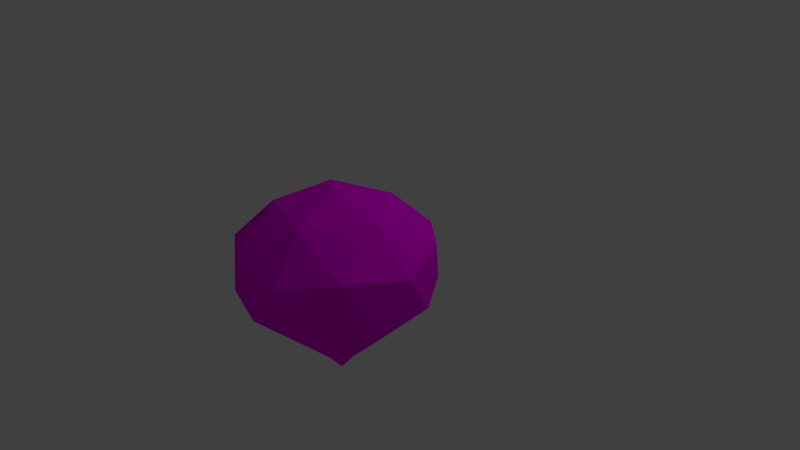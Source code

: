 # Source: ed5.blend  (saved by Blender 2.77.0; exported with 4.5.12 LTS)
import bpy
from mathutils import Matrix  # noqa: F401  (used for matrix-valued properties, if any)

bpy.ops.wm.read_factory_settings(use_empty=True)
scene = bpy.context.scene
scene.name = 'Scene'

# ---- collections
col_collection_1 = bpy.data.collections.new('Collection 1'); scene.collection.children.link(col_collection_1)

# ---- images (referenced by path relative to the original .blend; pixels are not part of the script)
import os
ASSET_DIR = os.environ.get("B2B_ASSET_DIR", "")  # directory of the original .blend (textures are referenced by path, not embedded)
HERE = os.path.dirname(os.path.abspath(__file__))  # packed textures are extracted next to this script under _unpacked/

def load_image(name, relpath, width, height, colorspace="sRGB"):
    """Load a texture the original file referenced (path relative to the .blend, or extracted next to this script)."""
    p = next((c for c in (os.path.join(HERE, relpath), os.path.join(ASSET_DIR, relpath)) if relpath and os.path.exists(c)), "")
    if p:
        img = bpy.data.images.load(p, check_existing=True)
        img.name = name
    else:  # same state as the original file: an image datablock whose file is absent (Cycles renders it pink)
        img = bpy.data.images.new(name, width, height)
        img.source = "FILE"
        img.filepath = "//" + (relpath or name)
    img.colorspace_settings.name = colorspace
    return img
img_tex1_ed5_jpg = load_image('tex1_ed5.jpg', 'CarGL.V2.1 (Shaders)/res/tex1_ed5.jpg', 1024, 1024, 'sRGB')

# ---- materials (node trees are filled in below, after node groups)
mat_material_001 = bpy.data.materials.new('Material.001')
mat_material_001.alpha_threshold = 0.0
mat_material_001.roughness = 0.5

# ---- material node trees
mat_material_001.use_nodes = True; mat_material_001.node_tree.nodes.clear()
_N = mat_material_001.node_tree.nodes; _L = mat_material_001.node_tree.links
n0 = _N.new('ShaderNodeOutputMaterial'); n0.name = 'Material Output'; n0.location = (300, 300)
n1 = _N.new('ShaderNodeBsdfDiffuse'); n1.name = 'Diffuse BSDF'; n1.location = (10, 300)
n2 = _N.new('ShaderNodeTexImage'); n2.name = 'Image Texture'; n2.location = (-203, 287)
n2.width = 140
n2.image = img_tex1_ed5_jpg
_L.new(n1.outputs[0], n0.inputs[0])
_L.new(n2.outputs[0], n1.inputs[0])
n0.is_active_output = True

# ---- world
world_world = bpy.data.worlds.new('World'); scene.world = world_world
world_world.color = (0.05088, 0.05088, 0.05088)
world_world.use_sun_shadow = False
world_world.sun_shadow_jitter_overblur = 0.0
world_world.cycles.sampling_method = 'MANUAL'

# ---- cameras
cam_camera = bpy.data.cameras.new('Camera')
cam_camera.clip_end = 100.0
cam_camera.lens = 35.0
cam_camera.sensor_width = 32.0
cam_camera.sensor_height = 18.0
cam_camera.ortho_scale = 7.314
cam_camera.dof.focus_distance = 0.0

# ---- lights
light_lamp = bpy.data.lights.new('Lamp', 'POINT')
light_lamp.transmission_factor = 0.0
light_lamp.cutoff_distance = 30.0
light_lamp.energy = 100.0
light_lamp.shadow_buffer_clip_start = 1.001
light_lamp.shadow_soft_size = 0.1
light_lamp.shadow_maximum_resolution = 0.006
light_lamp.use_absolute_resolution = True

# ---- meshes
me_icosphere_00 = bpy.data.meshes.new('Icosphere.00')
me_icosphere_00.from_pydata([(-1.611, 0.008355, -1.876), (-2.048, 0.5611, -2.193), (-1.445, 0.5611, -2.389), (-1.072, 0.5611, -1.876), (-1.445, 0.5611, -1.363), (-2.048, 0.5611, -1.559), (-1.929, 1.456, -2.852), (-0.7806, 1.456, -2.479), (-0.7806, 1.456, -1.272), (-1.929, 1.456, -0.8993), (-2.638, 1.456, -1.876), (-1.611, 2.008, -1.876), (-1.571, 0.1577, -1.998), (-1.716, 0.1577, -1.952), (-1.752, 0.4826, -2.307), (-2.065, 0.4826, -1.876), (-1.716, 0.1577, -1.8), (-1.482, 0.1577, -1.876), (-1.244, 0.4826, -2.143), (-1.571, 0.1577, -1.753), (-1.244, 0.4826, -1.609), (-1.752, 0.4826, -1.444), (-2.562, 1.008, -2.185), (-2.562, 1.008, -1.567), (-1.611, 1.008, -2.876), (-2.199, 1.008, -2.685), (-0.6602, 1.008, -2.185), (-1.023, 1.008, -2.685), (-1.023, 1.008, -1.067), (-0.6602, 1.008, -1.567), (-2.199, 1.008, -1.067), (-1.611, 1.008, -0.8758), (-2.401, 1.534, -2.45), (-1.31, 1.534, -2.804), (-0.6348, 1.534, -1.876), (-1.31, 1.534, -0.9471), (-2.401, 1.534, -1.302), (-1.798, 1.859, -2.45), (-2.215, 1.859, -1.876), (-1.123, 1.859, -2.231), (-1.123, 1.859, -1.521), (-1.798, 1.859, -1.302)], [], [(0, 13, 12), (1, 13, 15), (0, 12, 17), (0, 17, 19), (0, 19, 16), (1, 15, 22), (2, 14, 24), (3, 18, 26), (4, 20, 28), (5, 21, 30), (1, 22, 25), (2, 24, 27), (3, 26, 29), (4, 28, 31), (5, 30, 23), (6, 32, 37), (7, 33, 39), (8, 34, 40), (9, 35, 41), (10, 36, 38), (38, 41, 11), (38, 36, 41), (36, 9, 41), (41, 40, 11), (41, 35, 40), (35, 8, 40), (40, 39, 11), (40, 34, 39), (34, 7, 39), (39, 37, 11), (39, 33, 37), (33, 6, 37), (37, 38, 11), (37, 32, 38), (32, 10, 38), (23, 36, 10), (23, 30, 36), (30, 9, 36), (31, 35, 9), (31, 28, 35), (28, 8, 35), (29, 34, 8), (29, 26, 34), (26, 7, 34), (27, 33, 7), (27, 24, 33), (24, 6, 33), (25, 32, 6), (25, 22, 32), (22, 10, 32), (30, 31, 9), (30, 21, 31), (21, 4, 31), (28, 29, 8), (28, 20, 29), (20, 3, 29), (26, 27, 7), (26, 18, 27), (18, 2, 27), (24, 25, 6), (24, 14, 25), (14, 1, 25), (22, 23, 10), (22, 15, 23), (15, 5, 23), (16, 21, 5), (16, 19, 21), (19, 4, 21), (19, 20, 4), (19, 17, 20), (17, 3, 20), (17, 18, 3), (17, 12, 18), (12, 2, 18), (15, 16, 5), (15, 13, 16), (13, 0, 16), (12, 14, 2), (12, 13, 14), (13, 1, 14)])
_uv = me_icosphere_00.uv_layers.new(name='UVMap')
_uv.uv.foreach_set('vector', [0.6528, 0.44, 0.6147, 0.4087, 0.6478, 0.3901, 0.4998, 0.3212, 0.6147, 0.4087, 0.5054, 0.3928, 0.7658, 0.8273, 0.7639, 0.8733, 0.7305, 0.8554, 0.9798, 0.8015, 0.9326, 0.7907, 0.9544, 0.7592, 0.7406, 0.4276, 0.6937, 0.4187, 0.7179, 0.3996, 0.4998, 0.3212, 0.5054, 0.3928, 0.3407, 0.2843, 0.6381, 0.2434, 0.5745, 0.2928, 0.5556, 0.09258, 0.7925, 0.764, 0.83, 0.8273, 0.6363, 0.8041, 0.8839, 0.6319, 0.8468, 0.7042, 0.7448, 0.5327, 0.2567, 0.8329, 0.2215, 0.8933, 0.1277, 0.8103, 0.4998, 0.3212, 0.3407, 0.2843, 0.4208, 0.1684, 0.6381, 0.2434, 0.5556, 0.09258, 0.6937, 0.08579, 0.7925, 0.764, 0.6363, 0.8041, 0.6557, 0.6615, 0.8839, 0.6319, 0.7448, 0.5327, 0.8694, 0.4669, 0.2567, 0.8329, 0.1277, 0.8103, 0.2376, 0.6998, 0.3541, 0.8318, 0.3292, 0.6774, 0.4732, 0.7681, 0.6138, 0.9271, 0.4819, 0.9149, 0.6259, 0.8242, 0.03982, 0.2167, 0.1011, 0.07769, 0.1821, 0.2107, 0.1881, 0.4827, 0.09914, 0.3634, 0.2693, 0.367, 0.3541, 0.5231, 0.4819, 0.44, 0.4732, 0.5867, 0.4732, 0.5867, 0.6259, 0.5307, 0.5991, 0.6774, 0.4732, 0.5867, 0.4819, 0.44, 0.6259, 0.5307, 0.3292, 0.487, 0.1881, 0.4827, 0.2693, 0.367, 0.2693, 0.367, 0.1821, 0.2107, 0.3292, 0.2229, 0.2693, 0.367, 0.09914, 0.3634, 0.1821, 0.2107, 0.09914, 0.3634, 0.03982, 0.2167, 0.1821, 0.2107, 0.1821, 0.2107, 0.2712, 0.08134, 0.3292, 0.2229, 0.1821, 0.2107, 0.1011, 0.07769, 0.2712, 0.08134, 0.1011, 0.07769, 0.1914, -0.003345, 0.2712, 0.08134, 0.6259, 0.8242, 0.4732, 0.7681, 0.5991, 0.6774, 0.6259, 0.8242, 0.4819, 0.9149, 0.4732, 0.7681, 0.4819, 0.9149, 0.3541, 0.8318, 0.4732, 0.7681, 0.4732, 0.7681, 0.4732, 0.5867, 0.5991, 0.6774, 0.4732, 0.7681, 0.3292, 0.6774, 0.4732, 0.5867, 0.3292, 0.6774, 0.3541, 0.5231, 0.4732, 0.5867, 0.2376, 0.6998, 0.09154, 0.6593, 0.2112, 0.5644, 0.2376, 0.6998, 0.1277, 0.8103, 0.09154, 0.6593, 0.1277, 0.8103, -0.003345, 0.7802, 0.09154, 0.6593, 0.07256, 0.4541, 0.09914, 0.3634, 0.1881, 0.4827, 0.8694, 0.4669, 0.7448, 0.5327, 0.7317, 0.44, -0.003345, 0.3179, 0.03982, 0.2167, 0.09914, 0.3634, 0.8949, 0.3787, 0.9987, 0.2692, 1.003, 0.3787, 0.8949, 0.3787, 0.8594, 0.2554, 0.9987, 0.2692, 0.8594, 0.2554, 0.934, 0.1379, 0.9987, 0.2692, 0.8004, 0.1095, 0.8891, -0.001836, 0.934, 0.1379, 0.8004, 0.1095, 0.7404, -0.003345, 0.8891, -0.001836, 0.5556, 0.09258, 0.4425, 0.04461, 0.5797, -0.003345, 0.4208, 0.1684, 0.3292, 0.1375, 0.4425, 0.04461, 0.4208, 0.1684, 0.3407, 0.2843, 0.3292, 0.1375, 0.3232, 0.607, 0.2112, 0.5644, 0.2507, 0.487, 0.1277, 0.8103, 0.0357, 0.8964, -0.003345, 0.7802, 0.982, 0.4893, 0.9544, 0.6475, 0.8694, 0.4669, 0.9544, 0.6475, 0.8839, 0.6319, 0.8694, 0.4669, 0.7448, 0.5327, 0.6557, 0.6615, 0.6259, 0.5427, 0.7448, 0.5327, 0.8468, 0.7042, 0.6557, 0.6615, 0.8468, 0.7042, 0.7925, 0.764, 0.6557, 0.6615, 0.8594, 0.2554, 0.8004, 0.1095, 0.934, 0.1379, 0.8594, 0.2554, 0.6937, 0.2407, 0.8004, 0.1095, 0.6937, 0.2869, 0.6381, 0.2434, 0.6937, 0.08579, 0.5556, 0.09258, 0.4208, 0.1684, 0.4425, 0.04461, 0.5556, 0.09258, 0.5745, 0.2928, 0.4208, 0.1684, 0.5745, 0.2928, 0.4998, 0.3212, 0.4208, 0.1684, 0.3232, 0.607, 0.2376, 0.6998, 0.2112, 0.5644, 0.3407, 0.2843, 0.5054, 0.3928, 0.346, 0.396, 0.3163, 0.7979, 0.2567, 0.8329, 0.2376, 0.6998, 0.3232, 0.9027, 0.2215, 0.8933, 0.2567, 0.8329, 0.982, 0.7646, 0.9544, 0.7592, 0.9544, 0.6475, 0.9544, 0.7592, 0.8839, 0.6319, 0.9544, 0.6475, 0.9544, 0.7592, 0.8468, 0.7042, 0.8839, 0.6319, 0.9544, 0.7592, 0.9326, 0.7907, 0.8468, 0.7042, 0.9326, 0.7907, 0.7925, 0.764, 0.8468, 0.7042, 0.7305, 0.8554, 0.7045, 0.949, 0.6259, 0.9287, 0.7305, 0.8554, 0.7639, 0.8733, 0.7045, 0.949, 0.7639, 0.8733, 0.7658, 1.003, 0.7045, 0.949, 0.3163, 0.7979, 0.3232, 0.9027, 0.2567, 0.8329, 0.5054, 0.3928, 0.6147, 0.4087, 0.616, 0.4361, 0.7406, 0.3787, 0.7406, 0.4276, 0.7179, 0.3996, 0.6478, 0.3901, 0.5745, 0.2928, 0.6381, 0.2434, 0.6478, 0.3901, 0.6147, 0.4087, 0.5745, 0.2928, 0.6147, 0.4087, 0.4998, 0.3212, 0.5745, 0.2928])
me_icosphere_00.materials.append(mat_material_001)
me_icosphere_00.use_remesh_preserve_volume = False
me_icosphere_00.use_remesh_preserve_attributes = False
me_icosphere_00.use_mirror_vertex_groups = False
me_icosphere_00.update()

# ---- objects
ob_icosphere_00 = bpy.data.objects.new('Icosphere.00', me_icosphere_00)
ob_lamp = bpy.data.objects.new('Lamp', light_lamp)
ob_camera = bpy.data.objects.new('Camera', cam_camera)

# ---- transforms, parenting, visibility, modifiers, constraints
ob_icosphere_00.location = (0.0, 0.0, 0.0)
ob_icosphere_00.rotation_euler = (1.571, 2.679e-15, -3.142)
ob_icosphere_00.lineart.crease_threshold = 0.0
ob_lamp.location = (4.076, 1.005, 5.904)
ob_lamp.rotation_euler = (0.6503, 0.05522, 1.866)
ob_lamp.lock_rotations_4d = False
ob_lamp.empty_display_type = 'ARROWS'
ob_lamp.color = (0.0, 0.0, 0.0, 0.0)
ob_lamp.lineart.crease_threshold = 0.0
ob_camera.location = (7.481, -6.508, 5.344)
ob_camera.rotation_euler = (1.109, 0.01082, 0.8149)
ob_camera.lock_rotations_4d = False
ob_camera.empty_display_type = 'ARROWS'
ob_camera.color = (0.0, 0.0, 0.0, 0.0)
ob_camera.display_type = 'WIRE'
ob_camera.lineart.crease_threshold = 0.0

# ---- collection membership
col_collection_1.objects.link(ob_icosphere_00)
col_collection_1.objects.link(ob_lamp)
col_collection_1.objects.link(ob_camera)

# ---- scene / render settings (as saved in the file)
scene.camera = ob_camera
scene.frame_start = 1; scene.frame_end = 250; scene.frame_set(1)
scene.render.engine = 'CYCLES'
scene.render.resolution_percentage = 50
scene.render.dither_intensity = 0.0
scene.cycles.use_denoising = False
scene.cycles.samples = 128
scene.cycles.sampling_pattern = 'TABULATED_SOBOL'
scene.cycles.light_sampling_threshold = 0.0
scene.cycles.use_adaptive_sampling = False
scene.cycles.use_light_tree = False
scene.cycles.blur_glossy = 0.0
scene.cycles.sample_clamp_indirect = 0.0
scene.view_settings.view_transform = 'Standard'
bpy.context.view_layer.update()
